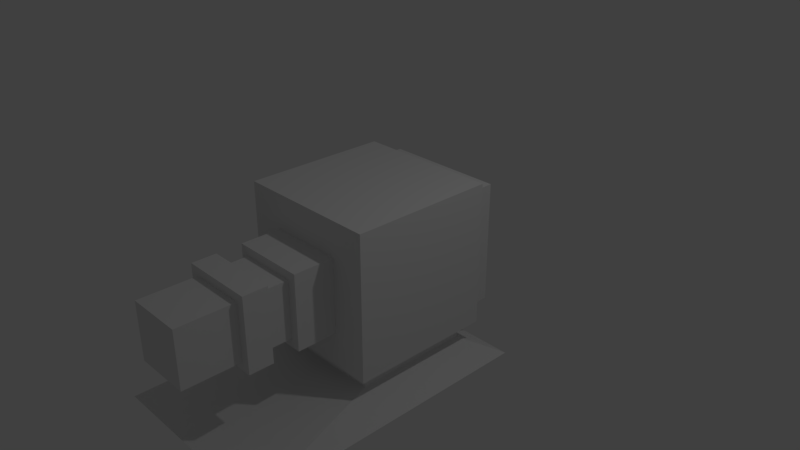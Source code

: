# Source: LaserBase.blend  (saved by Blender 2.78.0; exported with 4.5.12 LTS)
import bpy
from mathutils import Matrix  # noqa: F401  (used for matrix-valued properties, if any)

bpy.ops.wm.read_factory_settings(use_empty=True)
scene = bpy.context.scene
scene.name = 'Scene'

# ---- collections
col_collection_1 = bpy.data.collections.new('Collection 1'); scene.collection.children.link(col_collection_1)

# ---- materials (node trees are filled in below, after node groups)
mat_material_001 = bpy.data.materials.new('Material.001')
mat_material_001.alpha_threshold = 0.0
mat_material_001.use_transparent_shadow = False
mat_material_001.roughness = 0.5
mat_material_001.line_color = (0.0, 0.0, 0.0, 1.0)

# ---- material node trees

# ---- world
world_world = bpy.data.worlds.new('World'); scene.world = world_world
world_world.color = (0.05088, 0.05088, 0.05088)
world_world.use_sun_shadow = False
world_world.sun_shadow_jitter_overblur = 0.0
world_world.cycles.sampling_method = 'MANUAL'

# ---- cameras
cam_camera = bpy.data.cameras.new('Camera')
cam_camera.clip_end = 100.0
cam_camera.lens = 35.0
cam_camera.sensor_width = 32.0
cam_camera.sensor_height = 18.0
cam_camera.ortho_scale = 7.314
cam_camera.dof.focus_distance = 0.0
cam_camera.dof.aperture_fstop = 128.0

# ---- lights
light_lamp = bpy.data.lights.new('Lamp', 'POINT')
light_lamp.transmission_factor = 0.0
light_lamp.cutoff_distance = 30.0
light_lamp.energy = 100.0
light_lamp.shadow_buffer_clip_start = 1.001
light_lamp.shadow_soft_size = 0.1
light_lamp.shadow_maximum_resolution = 0.006
light_lamp.use_absolute_resolution = True

# ---- meshes
me_cube_001 = bpy.data.meshes.new('Cube.001')
me_cube_001.from_pydata([(1.0, 1.0, -1.0), (1.0, -1.0, -1.0), (-1.0, -1.0, -1.0), (-1.0, 1.0, -1.0), (1.0, 1.0, 1.0), (1.0, -1.0, 1.0), (-1.0, -1.0, 1.0), (-1.0, 1.0, 1.0), (0.8176, 0.8176, -1.0), (0.8176, -0.8176, -1.0), (-0.8176, -0.8176, -1.0), (-0.8176, 0.8176, -1.0), (0.8176, 0.8176, -1.242), (0.8176, -0.8176, -1.242), (-0.8176, -0.8176, -1.242), (-0.8176, 0.8176, -1.242), (1.288, 1.288, -1.495), (1.288, -2.835, -1.495), (-1.288, -2.835, -1.495), (-1.288, 1.288, -1.495), (0.842, 1.0, -0.842), (-0.842, 1.0, -0.842), (0.842, 1.0, 0.842), (-0.842, 1.0, 0.842), (0.842, 1.339, -0.842), (-0.842, 1.339, -0.842), (0.842, 1.339, 0.842), (-0.842, 1.339, 0.842), (0.7031, 1.339, -0.7031), (-0.7031, 1.339, -0.7031), (0.7031, 1.339, 0.7031), (-0.7031, 1.339, 0.7031), (0.7031, -0.03937, -0.7031), (-0.7031, -0.03937, -0.7031), (0.7031, -0.03937, 0.7031), (-0.7031, -0.03937, 0.7031), (0.5146, -1.0, -0.5146), (-0.5146, -1.0, -0.5146), (0.5146, -1.0, 0.5146), (-0.5146, -1.0, 0.5146), (0.5146, -1.559, -0.5146), (-0.5146, -1.559, -0.5146), (0.5146, -1.559, 0.5146), (-0.5146, -1.559, 0.5146), (0.3932, -1.559, -0.3932), (-0.3932, -1.559, -0.3932), (0.3932, -1.559, 0.3932), (-0.3932, -1.559, 0.3932), (0.3932, -1.911, -0.3932), (-0.3932, -1.911, -0.3932), (0.3932, -1.911, 0.3932), (-0.3932, -1.911, 0.3932), (0.5109, -1.911, -0.5109), (-0.5109, -1.911, -0.5109), (0.5109, -1.911, 0.5109), (-0.5109, -1.911, 0.5109), (0.5109, -2.247, -0.5109), (-0.5109, -2.247, -0.5109), (0.5109, -2.247, 0.5109), (-0.5109, -2.247, 0.5109), (0.3925, -2.247, -0.3925), (-0.3925, -2.247, -0.3925), (0.3925, -2.247, 0.3925), (-0.3925, -2.247, 0.3925), (0.3925, -3.031, -0.3925), (-0.3925, -3.031, -0.3925), (0.3925, -3.031, 0.3925), (-0.3925, -3.031, 0.3925)], [], [(0, 1, 9, 8), (4, 7, 6, 5), (0, 4, 5, 1), (2, 1, 36, 37), (2, 6, 7, 3), (4, 0, 20, 22), (9, 10, 14, 13), (2, 3, 11, 10), (1, 2, 10, 9), (3, 0, 8, 11), (13, 14, 18, 17), (8, 9, 13, 12), (10, 11, 15, 14), (11, 8, 12, 15), (16, 17, 18, 19), (12, 13, 17, 16), (14, 15, 19, 18), (15, 12, 16, 19), (22, 20, 24, 26), (7, 4, 22, 23), (3, 7, 23, 21), (0, 3, 21, 20), (25, 27, 31, 29), (21, 23, 27, 25), (20, 21, 25, 24), (23, 22, 26, 27), (31, 30, 34, 35), (24, 25, 29, 28), (27, 26, 30, 31), (26, 24, 28, 30), (34, 32, 33, 35), (30, 28, 32, 34), (29, 31, 35, 33), (28, 29, 33, 32), (28, 29, 31, 30), (38, 39, 43, 42), (5, 6, 39, 38), (6, 2, 37, 39), (1, 5, 38, 36), (43, 41, 45, 47), (36, 38, 42, 40), (39, 37, 41, 43), (37, 36, 40, 41), (45, 44, 48, 49), (41, 40, 44, 45), (42, 43, 47, 46), (40, 42, 46, 44), (50, 51, 55, 54), (46, 47, 51, 50), (44, 46, 50, 48), (47, 45, 49, 51), (55, 53, 57, 59), (48, 50, 54, 52), (51, 49, 53, 55), (49, 48, 52, 53), (58, 59, 63, 62), (53, 52, 56, 57), (54, 55, 59, 58), (52, 54, 58, 56), (60, 62, 66, 64), (56, 58, 62, 60), (59, 57, 61, 63), (57, 56, 60, 61), (64, 66, 67, 65), (63, 61, 65, 67), (61, 60, 64, 65), (62, 63, 67, 66)])
me_cube_001.materials.append(mat_material_001)
me_cube_001.use_remesh_preserve_volume = False
me_cube_001.use_remesh_preserve_attributes = False
me_cube_001.use_mirror_vertex_groups = False
me_cube_001.update()

# ---- objects
ob_lamp = bpy.data.objects.new('Lamp', light_lamp)
ob_camera = bpy.data.objects.new('Camera', cam_camera)
ob_cube = bpy.data.objects.new('Cube', me_cube_001)

# ---- transforms, parenting, visibility, modifiers, constraints
ob_lamp.location = (4.076, 1.005, 5.904)
ob_lamp.rotation_euler = (0.6503, 0.05522, 1.866)
ob_lamp.lock_rotations_4d = False
ob_lamp.empty_display_type = 'ARROWS'
ob_lamp.color = (0.0, 0.0, 0.0, 0.0)
ob_lamp.lineart.crease_threshold = 0.0
ob_camera.location = (7.481, -6.508, 5.344)
ob_camera.rotation_euler = (1.109, 0.0, 0.8149)
ob_camera.lock_rotations_4d = False
ob_camera.empty_display_type = 'ARROWS'
ob_camera.color = (0.0, 0.0, 0.0, 0.0)
ob_camera.display_type = 'WIRE'
ob_camera.lineart.crease_threshold = 0.0
ob_cube.location = (0.0, 0.0, 0.0)
ob_cube.lock_rotations_4d = False
ob_cube.empty_display_type = 'ARROWS'
ob_cube.lineart.crease_threshold = 0.0

# ---- collection membership
col_collection_1.objects.link(ob_lamp)
col_collection_1.objects.link(ob_camera)
col_collection_1.objects.link(ob_cube)

# ---- scene / render settings (as saved in the file)
scene.camera = ob_camera
scene.frame_start = 1; scene.frame_end = 250; scene.frame_set(1)
scene.render.engine = 'BLENDER_EEVEE_NEXT'
scene.render.resolution_percentage = 50
scene.render.dither_intensity = 0.0
scene.cycles.use_denoising = False
scene.cycles.samples = 128
scene.cycles.sampling_pattern = 'TABULATED_SOBOL'
scene.cycles.light_sampling_threshold = 0.0
scene.cycles.use_adaptive_sampling = False
scene.cycles.use_light_tree = False
scene.cycles.blur_glossy = 0.0
scene.cycles.sample_clamp_indirect = 0.0
scene.view_settings.view_transform = 'Standard'
bpy.context.view_layer.update()
